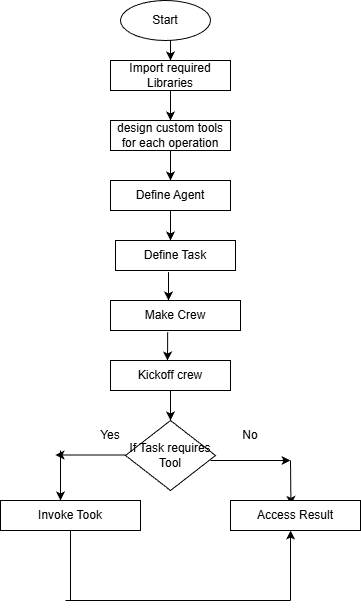

The diagram above was exported from draw.io. Its source (the exported page's mxGraphModel, read from the mxfile embedded in the PNG):
<mxGraphModel dx="1042" dy="567" grid="1" gridSize="10" guides="1" tooltips="1" connect="1" arrows="1" fold="1" page="1" pageScale="1" pageWidth="850" pageHeight="1100" math="0" shadow="0">
  <root>
    <mxCell id="0" />
    <mxCell id="1" parent="0" />
    <mxCell id="6yKMk5oao2KP_HRPzkEs-1" parent="1" style="ellipse;whiteSpace=wrap;html=1;" value="Start" vertex="1">
      <mxGeometry height="40" width="90" x="310" as="geometry" />
    </mxCell>
    <mxCell id="6yKMk5oao2KP_HRPzkEs-2" edge="1" parent="1" style="endArrow=classic;html=1;rounded=0;" value="">
      <mxGeometry height="50" relative="1" width="50" as="geometry">
        <mxPoint x="360" y="40" as="sourcePoint" />
        <mxPoint x="360" y="60" as="targetPoint" />
      </mxGeometry>
    </mxCell>
    <mxCell id="6yKMk5oao2KP_HRPzkEs-3" parent="1" style="rounded=0;whiteSpace=wrap;html=1;" value="Import required Libraries" vertex="1">
      <mxGeometry height="30" width="120" x="300" y="60" as="geometry" />
    </mxCell>
    <mxCell id="6yKMk5oao2KP_HRPzkEs-6" edge="1" parent="1" source="6yKMk5oao2KP_HRPzkEs-3" style="endArrow=classic;html=1;rounded=0;exitX=0.5;exitY=1;exitDx=0;exitDy=0;" value="">
      <mxGeometry height="50" relative="1" width="50" as="geometry">
        <mxPoint x="400" y="320" as="sourcePoint" />
        <mxPoint x="360" y="120" as="targetPoint" />
      </mxGeometry>
    </mxCell>
    <mxCell id="6yKMk5oao2KP_HRPzkEs-7" parent="1" style="rounded=0;whiteSpace=wrap;html=1;" value="design custom tools for each operation" vertex="1">
      <mxGeometry height="30" width="120" x="300" y="120" as="geometry" />
    </mxCell>
    <mxCell id="6yKMk5oao2KP_HRPzkEs-8" edge="1" parent="1" source="6yKMk5oao2KP_HRPzkEs-7" style="endArrow=classic;html=1;rounded=0;exitX=0.5;exitY=1;exitDx=0;exitDy=0;" value="">
      <mxGeometry height="50" relative="1" width="50" as="geometry">
        <mxPoint x="400" y="320" as="sourcePoint" />
        <mxPoint x="360" y="180" as="targetPoint" />
      </mxGeometry>
    </mxCell>
    <mxCell id="6yKMk5oao2KP_HRPzkEs-9" parent="1" style="rounded=0;whiteSpace=wrap;html=1;" value="Define Agent" vertex="1">
      <mxGeometry height="30" width="120" x="300" y="180" as="geometry" />
    </mxCell>
    <mxCell id="6yKMk5oao2KP_HRPzkEs-10" edge="1" parent="1" source="6yKMk5oao2KP_HRPzkEs-9" style="endArrow=classic;html=1;rounded=0;exitX=0.5;exitY=1;exitDx=0;exitDy=0;" value="">
      <mxGeometry height="50" relative="1" width="50" as="geometry">
        <mxPoint x="400" y="320" as="sourcePoint" />
        <mxPoint x="360" y="240" as="targetPoint" />
      </mxGeometry>
    </mxCell>
    <mxCell id="6yKMk5oao2KP_HRPzkEs-11" parent="1" style="rounded=0;whiteSpace=wrap;html=1;" value="Define Task" vertex="1">
      <mxGeometry height="30" width="120" x="305" y="240" as="geometry" />
    </mxCell>
    <mxCell id="6yKMk5oao2KP_HRPzkEs-12" edge="1" parent="1" source="6yKMk5oao2KP_HRPzkEs-11" style="endArrow=classic;html=1;rounded=0;exitX=0.442;exitY=1.053;exitDx=0;exitDy=0;exitPerimeter=0;" value="">
      <mxGeometry height="50" relative="1" width="50" as="geometry">
        <mxPoint x="400" y="320" as="sourcePoint" />
        <mxPoint x="358" y="300" as="targetPoint" />
      </mxGeometry>
    </mxCell>
    <mxCell id="6yKMk5oao2KP_HRPzkEs-13" parent="1" style="rounded=0;whiteSpace=wrap;html=1;" value="Make Crew" vertex="1">
      <mxGeometry height="30" width="130" x="300" y="300" as="geometry" />
    </mxCell>
    <mxCell id="6yKMk5oao2KP_HRPzkEs-14" edge="1" parent="1" source="6yKMk5oao2KP_HRPzkEs-13" style="endArrow=classic;html=1;rounded=0;exitX=0.44;exitY=1.053;exitDx=0;exitDy=0;exitPerimeter=0;" value="">
      <mxGeometry height="50" relative="1" width="50" as="geometry">
        <Array as="points" />
        <mxPoint x="370" y="380" as="sourcePoint" />
        <mxPoint x="357" y="360" as="targetPoint" />
      </mxGeometry>
    </mxCell>
    <mxCell id="6yKMk5oao2KP_HRPzkEs-15" parent="1" style="rounded=0;whiteSpace=wrap;html=1;" value="Kickoff crew" vertex="1">
      <mxGeometry height="30" width="120" x="300" y="360" as="geometry" />
    </mxCell>
    <mxCell id="6yKMk5oao2KP_HRPzkEs-16" edge="1" parent="1" style="endArrow=classic;html=1;rounded=0;" value="">
      <mxGeometry height="50" relative="1" width="50" as="geometry">
        <mxPoint x="360" y="390" as="sourcePoint" />
        <mxPoint x="360" y="420" as="targetPoint" />
      </mxGeometry>
    </mxCell>
    <mxCell id="6yKMk5oao2KP_HRPzkEs-17" parent="1" style="rhombus;whiteSpace=wrap;html=1;" value="If Task requires Tool" vertex="1">
      <mxGeometry height="70" width="90" x="315" y="420" as="geometry" />
    </mxCell>
    <mxCell id="6yKMk5oao2KP_HRPzkEs-18" edge="1" parent="1" style="endArrow=classic;html=1;rounded=0;" value="">
      <mxGeometry height="50" relative="1" width="50" as="geometry">
        <mxPoint x="400" y="460" as="sourcePoint" />
        <mxPoint x="480" y="460" as="targetPoint" />
      </mxGeometry>
    </mxCell>
    <mxCell id="6yKMk5oao2KP_HRPzkEs-19" edge="1" parent="1" style="endArrow=classic;html=1;rounded=0;entryX=0.837;entryY=0.147;entryDx=0;entryDy=0;entryPerimeter=0;" value="">
      <mxGeometry height="50" relative="1" width="50" as="geometry">
        <mxPoint x="480" y="460" as="sourcePoint" />
        <mxPoint x="480.44000000000005" y="504.40999999999997" as="targetPoint" />
      </mxGeometry>
    </mxCell>
    <mxCell id="6yKMk5oao2KP_HRPzkEs-20" edge="1" parent="1" style="endArrow=classic;html=1;rounded=0;" value="">
      <mxGeometry height="50" relative="1" width="50" as="geometry">
        <mxPoint x="315" y="454.5" as="sourcePoint" />
        <mxPoint x="245" y="454.5" as="targetPoint" />
      </mxGeometry>
    </mxCell>
    <mxCell id="6yKMk5oao2KP_HRPzkEs-22" edge="1" parent="1" style="endArrow=classic;html=1;rounded=0;" value="">
      <mxGeometry height="50" relative="1" width="50" as="geometry">
        <mxPoint x="250" y="450" as="sourcePoint" />
        <mxPoint x="250" y="500" as="targetPoint" />
      </mxGeometry>
    </mxCell>
    <mxCell id="6yKMk5oao2KP_HRPzkEs-23" parent="1" style="rounded=0;whiteSpace=wrap;html=1;" value="Access Result" vertex="1">
      <mxGeometry height="30" width="130" x="420" y="500" as="geometry" />
    </mxCell>
    <mxCell id="6yKMk5oao2KP_HRPzkEs-24" parent="1" style="rounded=0;whiteSpace=wrap;html=1;" value="Invoke Took" vertex="1">
      <mxGeometry height="30" width="140" x="190" y="500" as="geometry" />
    </mxCell>
    <mxCell id="6yKMk5oao2KP_HRPzkEs-25" edge="1" parent="1" style="endArrow=none;html=1;rounded=0;" value="">
      <mxGeometry height="50" relative="1" width="50" as="geometry">
        <mxPoint x="260" y="600" as="sourcePoint" />
        <mxPoint x="260" y="530" as="targetPoint" />
      </mxGeometry>
    </mxCell>
    <mxCell id="6yKMk5oao2KP_HRPzkEs-26" edge="1" parent="1" style="endArrow=none;html=1;rounded=0;" value="">
      <mxGeometry height="50" relative="1" width="50" as="geometry">
        <mxPoint x="255" y="600" as="sourcePoint" />
        <mxPoint x="480" y="600" as="targetPoint" />
      </mxGeometry>
    </mxCell>
    <mxCell id="6yKMk5oao2KP_HRPzkEs-27" edge="1" parent="1" style="endArrow=classic;html=1;rounded=0;entryX=0.462;entryY=1;entryDx=0;entryDy=0;entryPerimeter=0;" target="6yKMk5oao2KP_HRPzkEs-23" value="">
      <mxGeometry height="50" relative="1" width="50" as="geometry">
        <mxPoint x="480" y="600" as="sourcePoint" />
        <mxPoint x="530" y="550" as="targetPoint" />
      </mxGeometry>
    </mxCell>
    <mxCell id="6yKMk5oao2KP_HRPzkEs-28" parent="1" style="text;html=1;whiteSpace=wrap;strokeColor=none;fillColor=none;align=center;verticalAlign=middle;rounded=0;" value="Yes" vertex="1">
      <mxGeometry height="30" width="60" x="270" y="420" as="geometry" />
    </mxCell>
    <mxCell id="6yKMk5oao2KP_HRPzkEs-29" parent="1" style="text;html=1;whiteSpace=wrap;strokeColor=none;fillColor=none;align=center;verticalAlign=middle;rounded=0;" value="No" vertex="1">
      <mxGeometry height="30" width="60" x="410" y="420" as="geometry" />
    </mxCell>
  </root>
</mxGraphModel>